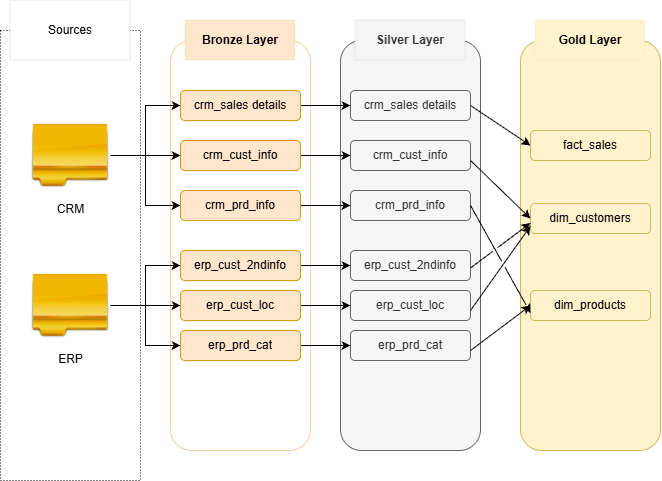

The diagram above was exported from draw.io. Its source (the exported page's mxGraphModel, read from the mxfile embedded in the PNG):
<mxGraphModel dx="1414" dy="743" grid="1" gridSize="10" guides="1" tooltips="1" connect="1" arrows="1" fold="1" page="1" pageScale="1" pageWidth="850" pageHeight="1100" math="0" shadow="0">
  <root>
    <mxCell id="0" />
    <mxCell id="1" parent="0" />
    <mxCell id="TCdLogTvn8pDXWQ6HYos-1" parent="1" style="rounded=1;whiteSpace=wrap;html=1;roundedPerimeter=1;fillColor=#fff2cc;strokeColor=#d6b656;" value="" vertex="1">
      <mxGeometry height="410" width="140" x="597" y="100" as="geometry" />
    </mxCell>
    <mxCell id="TCdLogTvn8pDXWQ6HYos-2" parent="1" style="rounded=0;whiteSpace=wrap;html=1;strokeWidth=0;fillColor=#fff2cc;strokeColor=#d6b656;" value="&lt;b&gt;Gold Layer&lt;/b&gt;" vertex="1">
      <mxGeometry height="40" width="110" x="612" y="80" as="geometry" />
    </mxCell>
    <mxCell id="TCdLogTvn8pDXWQ6HYos-4" parent="1" style="rounded=1;whiteSpace=wrap;html=1;roundedPerimeter=1;fillColor=#fff2cc;strokeColor=#d6b656;" value="fact_sales" vertex="1">
      <mxGeometry height="30" width="120" x="607" y="190" as="geometry" />
    </mxCell>
    <mxCell id="TCdLogTvn8pDXWQ6HYos-5" parent="1" style="rounded=1;whiteSpace=wrap;html=1;roundedPerimeter=1;fillColor=#fff2cc;strokeColor=#d6b656;" value="dim_products" vertex="1">
      <mxGeometry height="30" width="120" x="607" y="350" as="geometry" />
    </mxCell>
    <mxCell id="TCdLogTvn8pDXWQ6HYos-6" parent="1" style="rounded=1;whiteSpace=wrap;html=1;roundedPerimeter=1;fillColor=#fff2cc;strokeColor=#d6b656;" value="dim_customers" vertex="1">
      <mxGeometry height="30" width="120" x="607" y="263" as="geometry" />
    </mxCell>
    <mxCell id="D-9Eps-Xn6B9m8feGq9N-1" parent="1" style="rounded=1;whiteSpace=wrap;html=1;roundedPerimeter=1;fillColor=#f5f5f5;strokeColor=#666666;fontColor=#333333;" value="" vertex="1">
      <mxGeometry height="410" width="140" x="417" y="100" as="geometry" />
    </mxCell>
    <mxCell id="D-9Eps-Xn6B9m8feGq9N-2" parent="1" style="rounded=0;whiteSpace=wrap;html=1;strokeWidth=0;fillColor=#f5f5f5;strokeColor=#666666;fontColor=#333333;" value="&lt;b&gt;Silver Layer&lt;/b&gt;" vertex="1">
      <mxGeometry height="40" width="110" x="432" y="80" as="geometry" />
    </mxCell>
    <mxCell id="D-9Eps-Xn6B9m8feGq9N-3" parent="1" style="rounded=1;whiteSpace=wrap;html=1;roundedPerimeter=1;fillColor=#f5f5f5;strokeColor=#666666;fontColor=#333333;" value="crm_sales details" vertex="1">
      <mxGeometry height="30" width="120" x="427" y="150" as="geometry" />
    </mxCell>
    <mxCell id="D-9Eps-Xn6B9m8feGq9N-4" parent="1" style="rounded=1;whiteSpace=wrap;html=1;roundedPerimeter=1;fillColor=#f5f5f5;strokeColor=#666666;fontColor=#333333;" value="crm_cust_info" vertex="1">
      <mxGeometry height="30" width="120" x="427" y="200" as="geometry" />
    </mxCell>
    <mxCell id="D-9Eps-Xn6B9m8feGq9N-5" parent="1" style="rounded=1;whiteSpace=wrap;html=1;roundedPerimeter=1;fillColor=#f5f5f5;strokeColor=#666666;fontColor=#333333;" value="crm_prd_info" vertex="1">
      <mxGeometry height="30" width="120" x="427" y="250" as="geometry" />
    </mxCell>
    <mxCell id="D-9Eps-Xn6B9m8feGq9N-6" parent="1" style="rounded=1;whiteSpace=wrap;html=1;roundedPerimeter=1;fillColor=#f5f5f5;strokeColor=#666666;fontColor=#333333;" value="erp_cust_2ndinfo" vertex="1">
      <mxGeometry height="30" width="120" x="427" y="310" as="geometry" />
    </mxCell>
    <mxCell id="D-9Eps-Xn6B9m8feGq9N-7" parent="1" style="rounded=1;whiteSpace=wrap;html=1;roundedPerimeter=1;fillColor=#f5f5f5;strokeColor=#666666;fontColor=#333333;" value="erp_prd_cat" vertex="1">
      <mxGeometry height="30" width="120" x="427" y="390" as="geometry" />
    </mxCell>
    <mxCell id="D-9Eps-Xn6B9m8feGq9N-8" parent="1" style="rounded=1;whiteSpace=wrap;html=1;roundedPerimeter=1;fillColor=#f5f5f5;strokeColor=#666666;fontColor=#333333;" value="erp_cust_loc" vertex="1">
      <mxGeometry height="30" width="120" x="427" y="350" as="geometry" />
    </mxCell>
    <mxCell id="qqizQhn9fEnLcnVEbrlU-1" parent="1" style="rounded=0;whiteSpace=wrap;html=1;dashed=1;dashPattern=1 2;" value="" vertex="1">
      <mxGeometry height="450" width="140" x="77" y="90" as="geometry" />
    </mxCell>
    <mxCell id="qqizQhn9fEnLcnVEbrlU-2" parent="1" style="rounded=0;whiteSpace=wrap;html=1;strokeWidth=0;" value="Sources" vertex="1">
      <mxGeometry height="60" width="120" x="87" y="60" as="geometry" />
    </mxCell>
    <mxCell id="qqizQhn9fEnLcnVEbrlU-7" parent="1" style="rounded=1;whiteSpace=wrap;html=1;roundedPerimeter=1;fillColor=none;strokeColor=#FFCC99;" value="" vertex="1">
      <mxGeometry height="410" width="140" x="247" y="100" as="geometry" />
    </mxCell>
    <mxCell id="qqizQhn9fEnLcnVEbrlU-25" edge="1" parent="1" source="qqizQhn9fEnLcnVEbrlU-3" style="edgeStyle=orthogonalEdgeStyle;rounded=0;orthogonalLoop=1;jettySize=auto;html=1;defaultLabelBackgroundColor=page;" target="qqizQhn9fEnLcnVEbrlU-11" value="">
      <mxGeometry relative="1" as="geometry" />
    </mxCell>
    <mxCell id="qqizQhn9fEnLcnVEbrlU-26" edge="1" parent="1" source="qqizQhn9fEnLcnVEbrlU-3" style="edgeStyle=orthogonalEdgeStyle;rounded=0;orthogonalLoop=1;jettySize=auto;html=1;defaultLabelBackgroundColor=page;" target="qqizQhn9fEnLcnVEbrlU-9">
      <mxGeometry relative="1" as="geometry" />
    </mxCell>
    <mxCell id="qqizQhn9fEnLcnVEbrlU-27" edge="1" parent="1" source="qqizQhn9fEnLcnVEbrlU-3" style="edgeStyle=orthogonalEdgeStyle;rounded=0;orthogonalLoop=1;jettySize=auto;html=1;entryX=0.167;entryY=0.5;entryDx=0;entryDy=0;defaultLabelBackgroundColor=page;" target="qqizQhn9fEnLcnVEbrlU-10">
      <mxGeometry relative="1" as="geometry" />
    </mxCell>
    <mxCell id="qqizQhn9fEnLcnVEbrlU-3" parent="1" style="shape=image;html=1;verticalAlign=top;verticalLabelPosition=bottom;labelBackgroundColor=#ffffff;imageAspect=0;aspect=fixed;image=https://icons.diagrams.net/icon-cache1/iD-2209/Folder-1120.png;labelPerimeter=1;" value="CRM" vertex="1">
      <mxGeometry height="80" width="80" x="107" y="175" as="geometry" />
    </mxCell>
    <mxCell id="qqizQhn9fEnLcnVEbrlU-28" edge="1" parent="1" source="qqizQhn9fEnLcnVEbrlU-4" style="edgeStyle=orthogonalEdgeStyle;rounded=0;orthogonalLoop=1;jettySize=auto;html=1;entryX=0;entryY=0.5;entryDx=0;entryDy=0;defaultLabelBackgroundColor=page;" target="qqizQhn9fEnLcnVEbrlU-21">
      <mxGeometry relative="1" as="geometry" />
    </mxCell>
    <mxCell id="qqizQhn9fEnLcnVEbrlU-29" edge="1" parent="1" source="qqizQhn9fEnLcnVEbrlU-4" style="edgeStyle=orthogonalEdgeStyle;rounded=0;orthogonalLoop=1;jettySize=auto;html=1;entryX=0;entryY=0.5;entryDx=0;entryDy=0;defaultLabelBackgroundColor=page;" target="qqizQhn9fEnLcnVEbrlU-23">
      <mxGeometry relative="1" as="geometry" />
    </mxCell>
    <mxCell id="qqizQhn9fEnLcnVEbrlU-33" edge="1" parent="1" source="qqizQhn9fEnLcnVEbrlU-4" style="edgeStyle=orthogonalEdgeStyle;rounded=0;orthogonalLoop=1;jettySize=auto;html=1;defaultLabelBackgroundColor=page;" target="qqizQhn9fEnLcnVEbrlU-22">
      <mxGeometry relative="1" as="geometry" />
    </mxCell>
    <mxCell id="qqizQhn9fEnLcnVEbrlU-4" parent="1" style="shape=image;html=1;verticalAlign=top;verticalLabelPosition=bottom;labelBackgroundColor=#ffffff;imageAspect=0;aspect=fixed;image=https://icons.diagrams.net/icon-cache1/iD-2209/Folder-1120.png;labelPerimeter=1;" value="ERP" vertex="1">
      <mxGeometry height="80" width="80" x="107" y="325" as="geometry" />
    </mxCell>
    <mxCell id="qqizQhn9fEnLcnVEbrlU-8" parent="1" style="rounded=0;whiteSpace=wrap;html=1;strokeWidth=0;fillColor=#ffe6cc;strokeColor=#d79b00;" value="&lt;b&gt;Bronze Layer&lt;/b&gt;" vertex="1">
      <mxGeometry height="40" width="110" x="262" y="80" as="geometry" />
    </mxCell>
    <mxCell id="D-9Eps-Xn6B9m8feGq9N-9" edge="1" parent="1" source="qqizQhn9fEnLcnVEbrlU-9" style="edgeStyle=orthogonalEdgeStyle;rounded=0;orthogonalLoop=1;jettySize=auto;html=1;entryX=0;entryY=0.5;entryDx=0;entryDy=0;defaultLabelBackgroundColor=page;" target="D-9Eps-Xn6B9m8feGq9N-3">
      <mxGeometry relative="1" as="geometry" />
    </mxCell>
    <mxCell id="qqizQhn9fEnLcnVEbrlU-9" parent="1" style="rounded=1;whiteSpace=wrap;html=1;roundedPerimeter=1;fillColor=#ffe6cc;strokeColor=#d79b00;" value="crm_sales details" vertex="1">
      <mxGeometry height="30" width="120" x="257" y="150" as="geometry" />
    </mxCell>
    <mxCell id="D-9Eps-Xn6B9m8feGq9N-10" edge="1" parent="1" source="qqizQhn9fEnLcnVEbrlU-10" style="edgeStyle=orthogonalEdgeStyle;rounded=0;orthogonalLoop=1;jettySize=auto;html=1;entryX=0;entryY=0.5;entryDx=0;entryDy=0;defaultLabelBackgroundColor=page;" target="D-9Eps-Xn6B9m8feGq9N-4">
      <mxGeometry relative="1" as="geometry" />
    </mxCell>
    <mxCell id="qqizQhn9fEnLcnVEbrlU-10" parent="1" style="rounded=1;whiteSpace=wrap;html=1;roundedPerimeter=1;fillColor=#ffe6cc;strokeColor=#d79b00;" value="crm_cust_info" vertex="1">
      <mxGeometry height="30" width="120" x="257" y="200" as="geometry" />
    </mxCell>
    <mxCell id="D-9Eps-Xn6B9m8feGq9N-11" edge="1" parent="1" source="qqizQhn9fEnLcnVEbrlU-11" style="edgeStyle=orthogonalEdgeStyle;rounded=0;orthogonalLoop=1;jettySize=auto;html=1;entryX=0;entryY=0.5;entryDx=0;entryDy=0;defaultLabelBackgroundColor=page;" target="D-9Eps-Xn6B9m8feGq9N-5">
      <mxGeometry relative="1" as="geometry" />
    </mxCell>
    <mxCell id="qqizQhn9fEnLcnVEbrlU-11" parent="1" style="rounded=1;whiteSpace=wrap;html=1;roundedPerimeter=1;fillColor=#ffe6cc;strokeColor=#d79b00;" value="crm_prd_info" vertex="1">
      <mxGeometry height="30" width="120" x="257" y="250" as="geometry" />
    </mxCell>
    <mxCell id="D-9Eps-Xn6B9m8feGq9N-12" edge="1" parent="1" source="qqizQhn9fEnLcnVEbrlU-21" style="edgeStyle=orthogonalEdgeStyle;rounded=0;orthogonalLoop=1;jettySize=auto;html=1;defaultLabelBackgroundColor=page;" target="D-9Eps-Xn6B9m8feGq9N-6">
      <mxGeometry relative="1" as="geometry" />
    </mxCell>
    <mxCell id="qqizQhn9fEnLcnVEbrlU-21" parent="1" style="rounded=1;whiteSpace=wrap;html=1;roundedPerimeter=1;fillColor=#ffe6cc;strokeColor=#d79b00;" value="erp_cust_2ndinfo" vertex="1">
      <mxGeometry height="30" width="120" x="257" y="310" as="geometry" />
    </mxCell>
    <mxCell id="D-9Eps-Xn6B9m8feGq9N-14" edge="1" parent="1" source="qqizQhn9fEnLcnVEbrlU-22" style="edgeStyle=orthogonalEdgeStyle;rounded=0;orthogonalLoop=1;jettySize=auto;html=1;entryX=0;entryY=0.5;entryDx=0;entryDy=0;defaultLabelBackgroundColor=page;" target="D-9Eps-Xn6B9m8feGq9N-7">
      <mxGeometry relative="1" as="geometry" />
    </mxCell>
    <mxCell id="qqizQhn9fEnLcnVEbrlU-22" parent="1" style="rounded=1;whiteSpace=wrap;html=1;roundedPerimeter=1;fillColor=#ffe6cc;strokeColor=#d79b00;" value="erp_prd_cat" vertex="1">
      <mxGeometry height="30" width="120" x="257" y="390" as="geometry" />
    </mxCell>
    <mxCell id="D-9Eps-Xn6B9m8feGq9N-13" edge="1" parent="1" source="qqizQhn9fEnLcnVEbrlU-23" style="edgeStyle=orthogonalEdgeStyle;rounded=0;orthogonalLoop=1;jettySize=auto;html=1;entryX=0;entryY=0.5;entryDx=0;entryDy=0;defaultLabelBackgroundColor=page;" target="D-9Eps-Xn6B9m8feGq9N-8">
      <mxGeometry relative="1" as="geometry" />
    </mxCell>
    <mxCell id="qqizQhn9fEnLcnVEbrlU-23" parent="1" style="rounded=1;whiteSpace=wrap;html=1;roundedPerimeter=1;fillColor=#ffe6cc;strokeColor=#d79b00;" value="erp_cust_loc" vertex="1">
      <mxGeometry height="30" width="120" x="257" y="350" as="geometry" />
    </mxCell>
    <mxCell id="TCdLogTvn8pDXWQ6HYos-17" edge="1" parent="1" style="endArrow=classic;html=1;rounded=0;defaultLabelBackgroundColor=page;entryX=0;entryY=0.5;entryDx=0;entryDy=0;jumpStyle=gap;" target="TCdLogTvn8pDXWQ6HYos-5" value="">
      <mxGeometry height="50" relative="1" width="50" as="geometry">
        <mxPoint x="547" y="410" as="sourcePoint" />
        <mxPoint x="597" y="360" as="targetPoint" />
      </mxGeometry>
    </mxCell>
    <mxCell id="TCdLogTvn8pDXWQ6HYos-18" edge="1" parent="1" style="endArrow=classic;html=1;rounded=0;defaultLabelBackgroundColor=page;entryX=0;entryY=0.75;entryDx=0;entryDy=0;jumpStyle=gap;" target="TCdLogTvn8pDXWQ6HYos-6" value="">
      <mxGeometry height="50" relative="1" width="50" as="geometry">
        <mxPoint x="547" y="370" as="sourcePoint" />
        <mxPoint x="607" y="325" as="targetPoint" />
      </mxGeometry>
    </mxCell>
    <mxCell id="TCdLogTvn8pDXWQ6HYos-19" edge="1" parent="1" style="endArrow=classic;html=1;rounded=0;defaultLabelBackgroundColor=page;entryX=0;entryY=0.5;entryDx=0;entryDy=0;jumpStyle=gap;" target="TCdLogTvn8pDXWQ6HYos-4" value="">
      <mxGeometry height="50" relative="1" width="50" as="geometry">
        <mxPoint x="547" y="165" as="sourcePoint" />
        <mxPoint x="607" y="120" as="targetPoint" />
      </mxGeometry>
    </mxCell>
    <mxCell id="TCdLogTvn8pDXWQ6HYos-20" edge="1" parent="1" style="endArrow=classic;html=1;rounded=0;defaultLabelBackgroundColor=page;entryX=0;entryY=0.5;entryDx=0;entryDy=0;jumpStyle=gap;" target="TCdLogTvn8pDXWQ6HYos-6" value="">
      <mxGeometry height="50" relative="1" width="50" as="geometry">
        <mxPoint x="547" y="220" as="sourcePoint" />
        <mxPoint x="607" y="175" as="targetPoint" />
      </mxGeometry>
    </mxCell>
    <mxCell id="TCdLogTvn8pDXWQ6HYos-21" edge="1" parent="1" style="endArrow=classic;html=1;rounded=0;defaultLabelBackgroundColor=page;entryX=0;entryY=0.75;entryDx=0;entryDy=0;jumpStyle=gap;" target="TCdLogTvn8pDXWQ6HYos-5" value="">
      <mxGeometry height="50" relative="1" width="50" as="geometry">
        <mxPoint x="547" y="265" as="sourcePoint" />
        <mxPoint x="607" y="220" as="targetPoint" />
      </mxGeometry>
    </mxCell>
    <mxCell id="TCdLogTvn8pDXWQ6HYos-22" edge="1" parent="1" style="endArrow=classic;html=1;rounded=0;defaultLabelBackgroundColor=page;entryX=0;entryY=0.5;entryDx=0;entryDy=0;jumpStyle=gap;" value="">
      <mxGeometry height="50" relative="1" width="50" as="geometry">
        <mxPoint x="547" y="327.5" as="sourcePoint" />
        <mxPoint x="607" y="282.5" as="targetPoint" />
      </mxGeometry>
    </mxCell>
  </root>
</mxGraphModel>